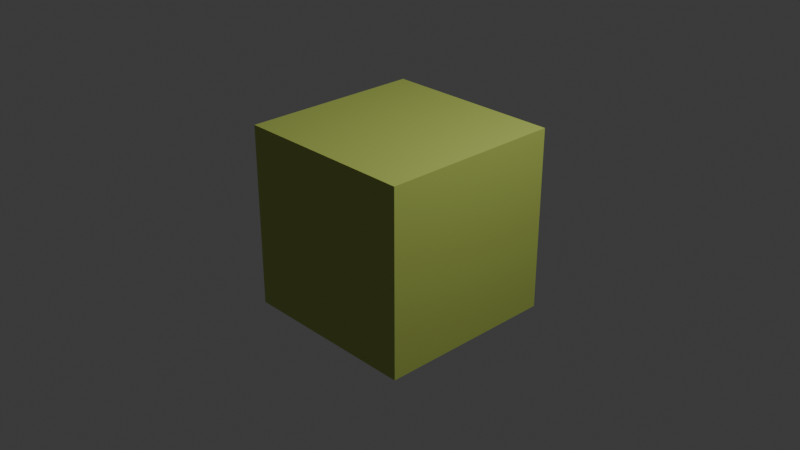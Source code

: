 # Source: vehicle_model.blend  (saved by Blender 5.0.119; exported with 4.5.12 LTS)
import bpy
from mathutils import Matrix  # noqa: F401  (used for matrix-valued properties, if any)

bpy.ops.wm.read_factory_settings(use_empty=True)
scene = bpy.context.scene
scene.name = 'Scene'

# ---- collections
col_collection = bpy.data.collections.new('Collection'); scene.collection.children.link(col_collection)

# ---- materials (node trees are filled in below, after node groups)
mat_material = bpy.data.materials.new('Material')
mat_material.alpha_threshold = 0.0
mat_material.use_backface_culling_lightprobe_volume = False
mat_material.roughness = 0.5
mat_material.line_color = (0.0, 0.0, 0.0, 1.0)

# ---- material node trees
mat_material.use_nodes = True; mat_material.node_tree.nodes.clear()
_N = mat_material.node_tree.nodes; _L = mat_material.node_tree.links
n0 = _N.new('ShaderNodeOutputMaterial'); n0.name = 'Material Output'; n0.location = (200, 100)
n1 = _N.new('ShaderNodeBsdfPrincipled'); n1.name = 'Principled BSDF'; n1.location = (-200, 100)
n1.inputs[0].default_value = (0.47, 0.5711, 0.1195, 1.0)
_L.new(n1.outputs[0], n0.inputs[0])
n0.is_active_output = True

# ---- world
world_world = bpy.data.worlds.new('World'); scene.world = world_world
world_world.use_nodes = True; world_world.node_tree.nodes.clear()
_N = world_world.node_tree.nodes; _L = world_world.node_tree.links
n0 = _N.new('ShaderNodeOutputWorld'); n0.name = 'World Output'; n0.location = (200, 100)
n1 = _N.new('ShaderNodeBackground'); n1.name = 'Background'; n1.location = (-200, 100)
n1.inputs[0].default_value = (0.05088, 0.05088, 0.05088, 1.0)
_L.new(n1.outputs[0], n0.inputs[0])
n0.is_active_output = True
world_world.color = (0.05088, 0.05088, 0.05088)
world_world.sun_shadow_jitter_overblur = 0.0

# ---- cameras
cam_camera = bpy.data.cameras.new('Camera')
cam_camera.clip_end = 100.0
cam_camera.ortho_scale = 7.314

# ---- lights
light_light = bpy.data.lights.new('Light', 'POINT')
light_light.energy = 1000.0
light_light.shadow_soft_size = 0.1

# ---- meshes
me_cube = bpy.data.meshes.new('Cube')
me_cube.from_pydata([(1.0, 1.0, 1.0), (1.0, 1.0, -1.0), (1.0, -1.0, 1.0), (1.0, -1.0, -1.0), (-1.0, 1.0, 1.0), (-1.0, 1.0, -1.0), (-1.0, -1.0, 1.0), (-1.0, -1.0, -1.0)], [], [(0, 4, 6, 2), (3, 2, 6, 7), (7, 6, 4, 5), (5, 1, 3, 7), (1, 0, 2, 3), (5, 4, 0, 1)])
_uv = me_cube.uv_layers.new(name='UVMap')
_uv.uv.foreach_set('vector', [0.625, 0.5, 0.875, 0.5, 0.875, 0.75, 0.625, 0.75, 0.375, 0.75, 0.625, 0.75, 0.625, 1.0, 0.375, 1.0, 0.375, 0.0, 0.625, 0.0, 0.625, 0.25, 0.375, 0.25, 0.125, 0.5, 0.375, 0.5, 0.375, 0.75, 0.125, 0.75, 0.375, 0.5, 0.625, 0.5, 0.625, 0.75, 0.375, 0.75, 0.375, 0.25, 0.625, 0.25, 0.625, 0.5, 0.375, 0.5])
me_cube.materials.append(mat_material)
me_cube.use_mirror_vertex_groups = False
me_cube.update()

# ---- objects
ob_car_body = bpy.data.objects.new('Car_Body', me_cube)
ob_light = bpy.data.objects.new('Light', light_light)
ob_camera = bpy.data.objects.new('Camera', cam_camera)

# ---- transforms, parenting, visibility, modifiers, constraints
ob_car_body.location = (0.0, 0.0, 0.0)
ob_car_body.lock_rotations_4d = False
ob_car_body.empty_display_type = 'ARROWS'
ob_car_body.lineart.crease_threshold = 0.0
ob_light.location = (4.076, 1.005, 5.904)
ob_light.rotation_euler = (0.6503, 0.05522, 1.866)
ob_light.lock_rotations_4d = False
ob_light.empty_display_type = 'ARROWS'
ob_light.color = (0.0, 0.0, 0.0, 0.0)
ob_light.lineart.crease_threshold = 0.0
ob_camera.location = (7.359, -6.926, 4.958)
ob_camera.rotation_euler = (1.109, 0.0, 0.8149)
ob_camera.lock_rotations_4d = False
ob_camera.empty_display_type = 'ARROWS'
ob_camera.color = (0.0, 0.0, 0.0, 0.0)
ob_camera.display_type = 'WIRE'
ob_camera.lineart.crease_threshold = 0.0

# ---- collection membership
col_collection.objects.link(ob_car_body)
col_collection.objects.link(ob_light)
col_collection.objects.link(ob_camera)

# ---- scene / render settings (as saved in the file)
scene.camera = ob_camera
scene.frame_start = 1; scene.frame_end = 250; scene.frame_set(1)
scene.render.engine = 'BLENDER_EEVEE_NEXT'
scene.render.bake_bias = 0.0
scene.render.bake_samples = 0
scene.cycles.sampling_pattern = 'TABULATED_SOBOL'
scene.eevee.use_volume_custom_range = False
bpy.context.view_layer.update()
